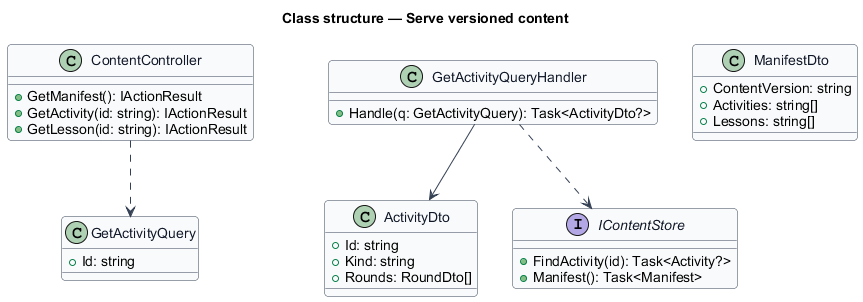

The diagram above was rendered by PlantUML. Its source (embedded in the PNG):
@startuml
skinparam backgroundColor #FFFFFF
skinparam shadowing false
skinparam roundcorner 8
skinparam defaultFontName Arial
skinparam ArrowColor #344054
skinparam class {
  BorderColor #344054
  FontColor #101828
  BackgroundColor #F9FAFB
}
title Class structure — Serve versioned content

class ContentController {
  +GetManifest(): IActionResult
  +GetActivity(id: string): IActionResult
  +GetLesson(id: string): IActionResult
}
class GetActivityQuery {
  +Id: string
}
class GetActivityQueryHandler {
  +Handle(q: GetActivityQuery): Task<ActivityDto?>
}
class ActivityDto {
  +Id: string
  +Kind: string
  +Rounds: RoundDto[]
}
class ManifestDto {
  +ContentVersion: string
  +Activities: string[]
  +Lessons: string[]
}
interface IContentStore {
  +FindActivity(id): Task<Activity?>
  +Manifest(): Task<Manifest>
}
ContentController ..> GetActivityQuery
GetActivityQueryHandler ..> IContentStore
GetActivityQueryHandler --> ActivityDto
@enduml